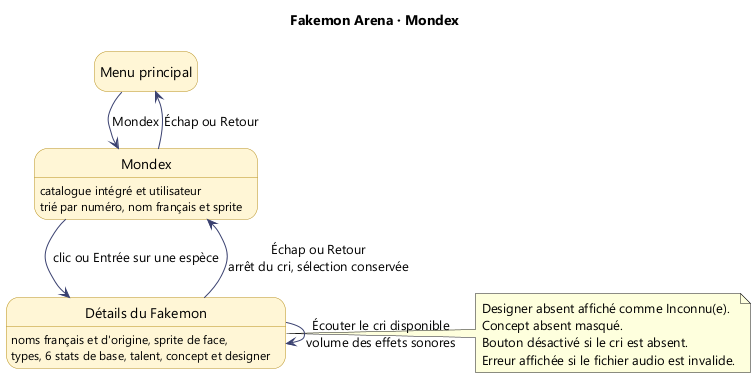

The diagram above was rendered by PlantUML. Its source (embedded in the PNG):
@startuml mondex
!pragma layout smetana
title Fakemon Arena · Mondex
skinparam defaultFontName Segoe UI
skinparam state {
  BackgroundColor #FFF6D6
  BorderColor #B8901A
  ArrowColor #3A4170
}
hide empty description

state "Menu principal" as Menu
state "Mondex" as Mondex : catalogue intégré et utilisateur\ntrié par numéro, nom français et sprite
state "Détails du Fakemon" as Details : noms français et d'origine, sprite de face,\ntypes, 6 stats de base, talent, concept et designer

Menu --> Mondex : Mondex
Mondex --> Details : clic ou Entrée sur une espèce
Details --> Details : Écouter le cri disponible\nvolume des effets sonores
Details --> Mondex : Échap ou Retour\narrêt du cri, sélection conservée
Mondex --> Menu : Échap ou Retour

note right of Details
  Designer absent affiché comme Inconnu(e).
  Concept absent masqué.
  Bouton désactivé si le cri est absent.
  Erreur affichée si le fichier audio est invalide.
end note
@enduml